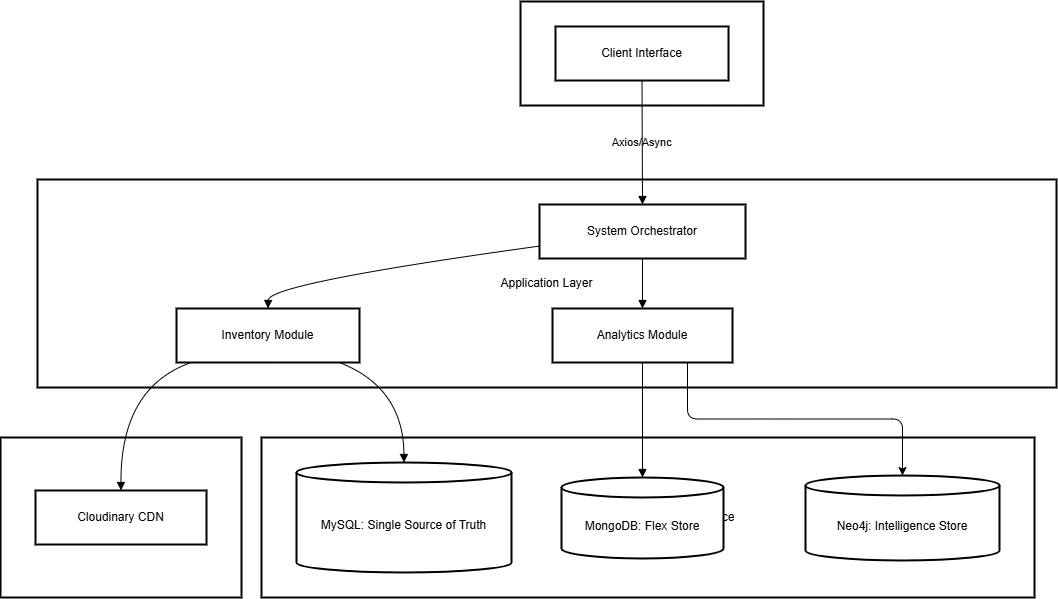

The diagram above was exported from draw.io. Its source (the exported page's mxGraphModel, read from the mxfile embedded in the PNG):
<mxGraphModel dx="1717" dy="2137" grid="1" gridSize="10" guides="1" tooltips="1" connect="1" arrows="1" fold="1" page="1" pageScale="1" pageWidth="1920" pageHeight="1200" math="0" shadow="0">
  <root>
    <mxCell id="0" />
    <mxCell id="1" parent="0" />
    <mxCell id="n7Euo4Ku1dnPE4qbmCNx-446" parent="1" style="whiteSpace=wrap;strokeWidth=2;labelBackgroundColor=none;" value="External Integration Layer" vertex="1">
      <mxGeometry height="160" width="241" x="320" y="-654" as="geometry" />
    </mxCell>
    <mxCell id="n7Euo4Ku1dnPE4qbmCNx-447" parent="1" style="whiteSpace=wrap;strokeWidth=2;labelBackgroundColor=none;" value="Data Layer: Polyglot Persistence" vertex="1">
      <mxGeometry height="160" width="773" x="581" y="-654" as="geometry" />
    </mxCell>
    <mxCell id="n7Euo4Ku1dnPE4qbmCNx-448" parent="1" style="whiteSpace=wrap;strokeWidth=2;labelBackgroundColor=none;" value="Application Layer" vertex="1">
      <mxGeometry height="208" width="1019" x="357" y="-912" as="geometry" />
    </mxCell>
    <mxCell id="n7Euo4Ku1dnPE4qbmCNx-449" parent="1" style="whiteSpace=wrap;strokeWidth=2;labelBackgroundColor=none;" value="" vertex="1">
      <mxGeometry height="104" width="243" x="840" y="-1090" as="geometry" />
    </mxCell>
    <mxCell id="n7Euo4Ku1dnPE4qbmCNx-450" parent="1" style="whiteSpace=wrap;strokeWidth=2;labelBackgroundColor=none;" value="Client Interface" vertex="1">
      <mxGeometry height="54" width="173" x="875" y="-1065" as="geometry" />
    </mxCell>
    <mxCell id="n7Euo4Ku1dnPE4qbmCNx-451" parent="1" style="whiteSpace=wrap;strokeWidth=2;labelBackgroundColor=none;" value="System Orchestrator" vertex="1">
      <mxGeometry height="54" width="206" x="859" y="-887" as="geometry" />
    </mxCell>
    <mxCell id="n7Euo4Ku1dnPE4qbmCNx-452" parent="1" style="whiteSpace=wrap;strokeWidth=2;labelBackgroundColor=none;" value="Inventory Module" vertex="1">
      <mxGeometry height="54" width="183" x="496" y="-783" as="geometry" />
    </mxCell>
    <mxCell id="n7Euo4Ku1dnPE4qbmCNx-454" parent="1" style="whiteSpace=wrap;strokeWidth=2;labelBackgroundColor=none;" value="Analytics Module" vertex="1">
      <mxGeometry height="54" width="180" x="872" y="-783" as="geometry" />
    </mxCell>
    <mxCell id="n7Euo4Ku1dnPE4qbmCNx-455" parent="1" style="shape=cylinder3;boundedLbl=1;backgroundOutline=1;size=10;strokeWidth=2;whiteSpace=wrap;labelBackgroundColor=none;" value="MySQL: Single Source of Truth" vertex="1">
      <mxGeometry height="110" width="215" x="616" y="-629" as="geometry" />
    </mxCell>
    <mxCell id="n7Euo4Ku1dnPE4qbmCNx-456" parent="1" style="shape=cylinder3;boundedLbl=1;backgroundOutline=1;size=10;strokeWidth=2;whiteSpace=wrap;labelBackgroundColor=none;" value="MongoDB: Flex Store" vertex="1">
      <mxGeometry height="81" width="162" x="881" y="-614" as="geometry" />
    </mxCell>
    <mxCell id="n7Euo4Ku1dnPE4qbmCNx-457" parent="1" style="shape=cylinder3;boundedLbl=1;backgroundOutline=1;size=10;strokeWidth=2;whiteSpace=wrap;labelBackgroundColor=none;" value="Neo4j: Intelligence Store" vertex="1">
      <mxGeometry height="85" width="194" x="1125" y="-616" as="geometry" />
    </mxCell>
    <mxCell id="n7Euo4Ku1dnPE4qbmCNx-458" parent="1" style="whiteSpace=wrap;strokeWidth=2;labelBackgroundColor=none;" value="Cloudinary CDN" vertex="1">
      <mxGeometry height="54" width="171" x="355" y="-601" as="geometry" />
    </mxCell>
    <mxCell id="n7Euo4Ku1dnPE4qbmCNx-459" edge="1" parent="1" source="n7Euo4Ku1dnPE4qbmCNx-450" style="curved=1;startArrow=none;endArrow=block;exitX=0.5;exitY=1;entryX=0.5;entryY=0;rounded=0;labelBackgroundColor=none;fontColor=default;" target="n7Euo4Ku1dnPE4qbmCNx-451" value="Axios/Async">
      <mxGeometry relative="1" as="geometry">
        <Array as="points" />
      </mxGeometry>
    </mxCell>
    <mxCell id="n7Euo4Ku1dnPE4qbmCNx-460" edge="1" parent="1" source="n7Euo4Ku1dnPE4qbmCNx-451" style="curved=1;startArrow=none;endArrow=block;exitX=0;exitY=0.77;entryX=0.5;entryY=0;rounded=0;labelBackgroundColor=none;fontColor=default;" target="n7Euo4Ku1dnPE4qbmCNx-452" value="">
      <mxGeometry relative="1" as="geometry">
        <Array as="points">
          <mxPoint x="588" y="-808" />
        </Array>
      </mxGeometry>
    </mxCell>
    <mxCell id="n7Euo4Ku1dnPE4qbmCNx-462" edge="1" parent="1" source="n7Euo4Ku1dnPE4qbmCNx-451" style="curved=1;startArrow=none;endArrow=block;exitX=0.5;exitY=1;entryX=0.5;entryY=0;rounded=0;labelBackgroundColor=none;fontColor=default;" target="n7Euo4Ku1dnPE4qbmCNx-454" value="">
      <mxGeometry relative="1" as="geometry">
        <Array as="points" />
      </mxGeometry>
    </mxCell>
    <mxCell id="n7Euo4Ku1dnPE4qbmCNx-463" edge="1" parent="1" source="n7Euo4Ku1dnPE4qbmCNx-452" style="curved=1;startArrow=none;endArrow=block;exitX=0.89;exitY=1;entryX=0.5;entryY=0;rounded=0;labelBackgroundColor=none;fontColor=default;" target="n7Euo4Ku1dnPE4qbmCNx-455" value="">
      <mxGeometry relative="1" as="geometry">
        <Array as="points">
          <mxPoint x="723" y="-704" />
        </Array>
      </mxGeometry>
    </mxCell>
    <mxCell id="n7Euo4Ku1dnPE4qbmCNx-464" edge="1" parent="1" source="n7Euo4Ku1dnPE4qbmCNx-452" style="curved=1;startArrow=none;endArrow=block;exitX=0.08;exitY=1;entryX=0.5;entryY=0;rounded=0;labelBackgroundColor=none;fontColor=default;" target="n7Euo4Ku1dnPE4qbmCNx-458" value="">
      <mxGeometry relative="1" as="geometry">
        <Array as="points">
          <mxPoint x="440" y="-704" />
        </Array>
      </mxGeometry>
    </mxCell>
    <mxCell id="n7Euo4Ku1dnPE4qbmCNx-466" edge="1" parent="1" source="n7Euo4Ku1dnPE4qbmCNx-454" style="curved=1;startArrow=none;endArrow=block;exitX=0.5;exitY=1;entryX=0.5;entryY=-0.01;rounded=0;labelBackgroundColor=none;fontColor=default;" target="n7Euo4Ku1dnPE4qbmCNx-456" value="">
      <mxGeometry relative="1" as="geometry">
        <Array as="points" />
      </mxGeometry>
    </mxCell>
    <mxCell id="n7Euo4Ku1dnPE4qbmCNx-468" edge="1" parent="1" source="n7Euo4Ku1dnPE4qbmCNx-454" style="edgeStyle=orthogonalEdgeStyle;rounded=1;orthogonalLoop=1;jettySize=auto;html=1;exitX=0.75;exitY=1;exitDx=0;exitDy=0;entryX=0.5;entryY=0;entryDx=0;entryDy=0;entryPerimeter=0;curved=0;labelBackgroundColor=none;fontColor=default;" target="n7Euo4Ku1dnPE4qbmCNx-457">
      <mxGeometry relative="1" as="geometry" />
    </mxCell>
  </root>
</mxGraphModel>